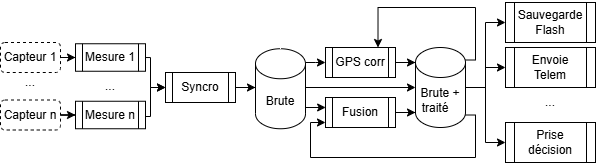

The diagram above was exported from draw.io. Its source (the exported page's mxGraphModel, read from the mxfile embedded in the PNG):
<mxGraphModel dx="570" dy="344" grid="1" gridSize="5" guides="1" tooltips="1" connect="1" arrows="1" fold="1" page="1" pageScale="1" pageWidth="827" pageHeight="583" math="0" shadow="0">
  <root>
    <mxCell id="0" />
    <mxCell id="1" parent="0" />
    <mxCell id="Q12BlIrjmy37SDsYYSuU-49" edge="1" parent="1" source="Q12BlIrjmy37SDsYYSuU-1" style="edgeStyle=orthogonalEdgeStyle;rounded=0;orthogonalLoop=1;jettySize=auto;html=1;entryX=0;entryY=0.5;entryDx=0;entryDy=0;" target="Q12BlIrjmy37SDsYYSuU-3">
      <mxGeometry relative="1" as="geometry" />
    </mxCell>
    <mxCell id="Q12BlIrjmy37SDsYYSuU-1" parent="1" style="rounded=1;whiteSpace=wrap;html=1;dashed=1;" value="Capteur 1" vertex="1">
      <mxGeometry height="30" width="60" x="85" y="210" as="geometry" />
    </mxCell>
    <mxCell id="Q12BlIrjmy37SDsYYSuU-11" edge="1" parent="1" source="Q12BlIrjmy37SDsYYSuU-3" style="edgeStyle=orthogonalEdgeStyle;rounded=0;orthogonalLoop=1;jettySize=auto;html=1;entryX=0;entryY=0.5;entryDx=0;entryDy=0;" target="Q12BlIrjmy37SDsYYSuU-27">
      <mxGeometry relative="1" as="geometry">
        <Array as="points">
          <mxPoint x="235" y="225" />
          <mxPoint x="235" y="255" />
        </Array>
        <mxPoint x="240" y="255" as="targetPoint" />
      </mxGeometry>
    </mxCell>
    <mxCell id="Q12BlIrjmy37SDsYYSuU-3" parent="1" style="shape=process;whiteSpace=wrap;html=1;backgroundOutline=1;" value="Mesure 1" vertex="1">
      <mxGeometry height="27.5" width="70" x="160" y="211.25" as="geometry" />
    </mxCell>
    <mxCell id="Q12BlIrjmy37SDsYYSuU-7" edge="1" parent="1" source="Q12BlIrjmy37SDsYYSuU-5" style="edgeStyle=orthogonalEdgeStyle;rounded=0;orthogonalLoop=1;jettySize=auto;html=1;entryX=0;entryY=0.5;entryDx=0;entryDy=0;" target="Q12BlIrjmy37SDsYYSuU-6">
      <mxGeometry relative="1" as="geometry" />
    </mxCell>
    <mxCell id="Q12BlIrjmy37SDsYYSuU-5" parent="1" style="rounded=1;whiteSpace=wrap;html=1;dashed=1;" value="Capteur n" vertex="1">
      <mxGeometry height="30" width="60" x="85" y="267.5" as="geometry" />
    </mxCell>
    <mxCell id="Q12BlIrjmy37SDsYYSuU-12" edge="1" parent="1" source="Q12BlIrjmy37SDsYYSuU-6" style="edgeStyle=orthogonalEdgeStyle;rounded=0;orthogonalLoop=1;jettySize=auto;html=1;entryX=0;entryY=0.5;entryDx=0;entryDy=0;" target="Q12BlIrjmy37SDsYYSuU-27">
      <mxGeometry relative="1" as="geometry">
        <Array as="points">
          <mxPoint x="235" y="284" />
          <mxPoint x="235" y="255" />
        </Array>
        <mxPoint x="240" y="255" as="targetPoint" />
      </mxGeometry>
    </mxCell>
    <mxCell id="Q12BlIrjmy37SDsYYSuU-6" parent="1" style="shape=process;whiteSpace=wrap;html=1;backgroundOutline=1;" value="Mesure n" vertex="1">
      <mxGeometry height="27.5" width="70" x="160" y="268.75" as="geometry" />
    </mxCell>
    <mxCell id="Q12BlIrjmy37SDsYYSuU-9" parent="1" style="text;html=1;whiteSpace=wrap;strokeColor=none;fillColor=none;align=center;verticalAlign=middle;rounded=0;" value="..." vertex="1">
      <mxGeometry height="30" width="60" x="85" y="235" as="geometry" />
    </mxCell>
    <mxCell id="Q12BlIrjmy37SDsYYSuU-10" parent="1" style="text;html=1;whiteSpace=wrap;strokeColor=none;fillColor=none;align=center;verticalAlign=middle;rounded=0;" value="..." vertex="1">
      <mxGeometry height="30" width="60" x="165" y="238.75" as="geometry" />
    </mxCell>
    <mxCell id="Q12BlIrjmy37SDsYYSuU-33" edge="1" parent="1" style="edgeStyle=orthogonalEdgeStyle;rounded=0;orthogonalLoop=1;jettySize=auto;html=1;entryX=0;entryY=0.5;entryDx=0;entryDy=0;">
      <mxGeometry relative="1" as="geometry">
        <mxPoint x="390" y="255" as="sourcePoint" />
        <mxPoint x="500" y="255" as="targetPoint" />
      </mxGeometry>
    </mxCell>
    <mxCell id="Q12BlIrjmy37SDsYYSuU-34" edge="1" parent="1" style="edgeStyle=orthogonalEdgeStyle;rounded=0;orthogonalLoop=1;jettySize=auto;html=1;exitX=1;exitY=0.75;exitDx=0;exitDy=0;entryX=0.002;entryY=0.333;entryDx=0;entryDy=0;entryPerimeter=0;" target="Q12BlIrjmy37SDsYYSuU-30">
      <mxGeometry relative="1" as="geometry">
        <Array as="points">
          <mxPoint x="390" y="275" />
        </Array>
        <mxPoint x="390" y="282.5" as="sourcePoint" />
      </mxGeometry>
    </mxCell>
    <mxCell id="Q12BlIrjmy37SDsYYSuU-29" edge="1" parent="1" source="Q12BlIrjmy37SDsYYSuU-27" style="edgeStyle=orthogonalEdgeStyle;rounded=0;orthogonalLoop=1;jettySize=auto;html=1;entryX=0;entryY=0.5;entryDx=0;entryDy=0;">
      <mxGeometry relative="1" as="geometry">
        <mxPoint x="340" y="255" as="targetPoint" />
      </mxGeometry>
    </mxCell>
    <mxCell id="Q12BlIrjmy37SDsYYSuU-27" parent="1" style="shape=process;whiteSpace=wrap;html=1;backgroundOutline=1;" value="Syncro" vertex="1">
      <mxGeometry height="30" width="70" x="250" y="240" as="geometry" />
    </mxCell>
    <mxCell id="Q12BlIrjmy37SDsYYSuU-30" parent="1" style="shape=process;whiteSpace=wrap;html=1;backgroundOutline=1;" value="Fusion" vertex="1">
      <mxGeometry height="30" width="70" x="410" y="265" as="geometry" />
    </mxCell>
    <mxCell id="Q12BlIrjmy37SDsYYSuU-31" parent="1" style="shape=process;whiteSpace=wrap;html=1;backgroundOutline=1;" value="GPS corr" vertex="1">
      <mxGeometry height="30" width="70" x="410" y="215" as="geometry" />
    </mxCell>
    <mxCell id="Q12BlIrjmy37SDsYYSuU-36" edge="1" parent="1" style="edgeStyle=orthogonalEdgeStyle;rounded=0;orthogonalLoop=1;jettySize=auto;html=1;exitX=1;exitY=0.75;exitDx=0;exitDy=0;">
      <mxGeometry relative="1" as="geometry">
        <Array as="points">
          <mxPoint x="560" y="283" />
          <mxPoint x="560" y="325" />
          <mxPoint x="395" y="325" />
          <mxPoint x="395" y="290" />
          <mxPoint x="410" y="290" />
        </Array>
        <mxPoint x="550" y="282.5" as="sourcePoint" />
        <mxPoint x="410" y="290" as="targetPoint" />
      </mxGeometry>
    </mxCell>
    <mxCell id="Q12BlIrjmy37SDsYYSuU-38" edge="1" parent="1" style="edgeStyle=orthogonalEdgeStyle;rounded=0;orthogonalLoop=1;jettySize=auto;html=1;exitX=1;exitY=0.25;exitDx=0;exitDy=0;entryX=0.75;entryY=0;entryDx=0;entryDy=0;" target="Q12BlIrjmy37SDsYYSuU-31">
      <mxGeometry relative="1" as="geometry">
        <Array as="points">
          <mxPoint x="560" y="228" />
          <mxPoint x="560" y="175" />
          <mxPoint x="463" y="175" />
        </Array>
        <mxPoint x="550" y="227.5" as="sourcePoint" />
      </mxGeometry>
    </mxCell>
    <mxCell id="Q12BlIrjmy37SDsYYSuU-42" edge="1" parent="1" style="edgeStyle=orthogonalEdgeStyle;rounded=0;orthogonalLoop=1;jettySize=auto;html=1;entryX=0;entryY=0.5;entryDx=0;entryDy=0;" target="Q12BlIrjmy37SDsYYSuU-41">
      <mxGeometry relative="1" as="geometry">
        <Array as="points">
          <mxPoint x="570" y="255" />
          <mxPoint x="570" y="190" />
        </Array>
        <mxPoint x="550" y="255" as="sourcePoint" />
      </mxGeometry>
    </mxCell>
    <mxCell id="Q12BlIrjmy37SDsYYSuU-44" edge="1" parent="1" style="edgeStyle=orthogonalEdgeStyle;rounded=0;orthogonalLoop=1;jettySize=auto;html=1;entryX=0;entryY=0.5;entryDx=0;entryDy=0;" target="Q12BlIrjmy37SDsYYSuU-43">
      <mxGeometry relative="1" as="geometry">
        <Array as="points">
          <mxPoint x="570" y="255" />
          <mxPoint x="570" y="235" />
        </Array>
        <mxPoint x="550" y="255" as="sourcePoint" />
      </mxGeometry>
    </mxCell>
    <mxCell id="Q12BlIrjmy37SDsYYSuU-46" edge="1" parent="1" style="edgeStyle=orthogonalEdgeStyle;rounded=0;orthogonalLoop=1;jettySize=auto;html=1;entryX=0;entryY=0.5;entryDx=0;entryDy=0;" target="Q12BlIrjmy37SDsYYSuU-45">
      <mxGeometry relative="1" as="geometry">
        <Array as="points">
          <mxPoint x="570" y="255" />
          <mxPoint x="570" y="310" />
        </Array>
        <mxPoint x="550" y="255" as="sourcePoint" />
      </mxGeometry>
    </mxCell>
    <mxCell id="Q12BlIrjmy37SDsYYSuU-41" parent="1" style="shape=process;whiteSpace=wrap;html=1;backgroundOutline=1;" value="Sauvegarde Flash" vertex="1">
      <mxGeometry height="40" width="90" x="590" y="170" as="geometry" />
    </mxCell>
    <mxCell id="Q12BlIrjmy37SDsYYSuU-43" parent="1" style="shape=process;whiteSpace=wrap;html=1;backgroundOutline=1;" value="Envoie Telem" vertex="1">
      <mxGeometry height="40" width="90" x="590" y="215" as="geometry" />
    </mxCell>
    <mxCell id="Q12BlIrjmy37SDsYYSuU-45" parent="1" style="shape=process;whiteSpace=wrap;html=1;backgroundOutline=1;" value="Prise décision" vertex="1">
      <mxGeometry height="40" width="90" x="590" y="290" as="geometry" />
    </mxCell>
    <mxCell id="Q12BlIrjmy37SDsYYSuU-47" parent="1" style="text;html=1;whiteSpace=wrap;strokeColor=none;fillColor=none;align=center;verticalAlign=middle;rounded=0;" value="..." vertex="1">
      <mxGeometry height="30" width="60" x="605" y="255" as="geometry" />
    </mxCell>
    <mxCell id="Cgva4f37_Au8wCHg6d8R-5" edge="1" parent="1" source="Q12BlIrjmy37SDsYYSuU-50" style="edgeStyle=orthogonalEdgeStyle;rounded=0;orthogonalLoop=1;jettySize=auto;html=1;entryX=0;entryY=0.5;entryDx=0;entryDy=0;" target="Q12BlIrjmy37SDsYYSuU-31">
      <mxGeometry relative="1" as="geometry">
        <Array as="points">
          <mxPoint x="400" y="230" />
          <mxPoint x="400" y="230" />
        </Array>
        <mxPoint x="410" y="240" as="targetPoint" />
      </mxGeometry>
    </mxCell>
    <mxCell id="Q12BlIrjmy37SDsYYSuU-50" parent="1" style="shape=cylinder3;whiteSpace=wrap;html=1;boundedLbl=1;backgroundOutline=1;size=15;" value="Brute" vertex="1">
      <mxGeometry height="80" width="50" x="340" y="216.25" as="geometry" />
    </mxCell>
    <mxCell id="Q12BlIrjmy37SDsYYSuU-51" parent="1" style="shape=cylinder3;whiteSpace=wrap;html=1;boundedLbl=1;backgroundOutline=1;size=15;" value="Brute + traité&amp;nbsp; &amp;nbsp;" vertex="1">
      <mxGeometry height="80" width="50" x="500" y="215" as="geometry" />
    </mxCell>
    <mxCell id="Q12BlIrjmy37SDsYYSuU-52" edge="1" parent="1" source="Q12BlIrjmy37SDsYYSuU-31" style="edgeStyle=orthogonalEdgeStyle;rounded=0;orthogonalLoop=1;jettySize=auto;html=1;entryX=0;entryY=0;entryDx=0;entryDy=15;entryPerimeter=0;" target="Q12BlIrjmy37SDsYYSuU-51">
      <mxGeometry relative="1" as="geometry" />
    </mxCell>
    <mxCell id="Q12BlIrjmy37SDsYYSuU-53" edge="1" parent="1" source="Q12BlIrjmy37SDsYYSuU-30" style="edgeStyle=orthogonalEdgeStyle;rounded=0;orthogonalLoop=1;jettySize=auto;html=1;entryX=0;entryY=1;entryDx=0;entryDy=-15;entryPerimeter=0;" target="Q12BlIrjmy37SDsYYSuU-51">
      <mxGeometry relative="1" as="geometry" />
    </mxCell>
  </root>
</mxGraphModel>